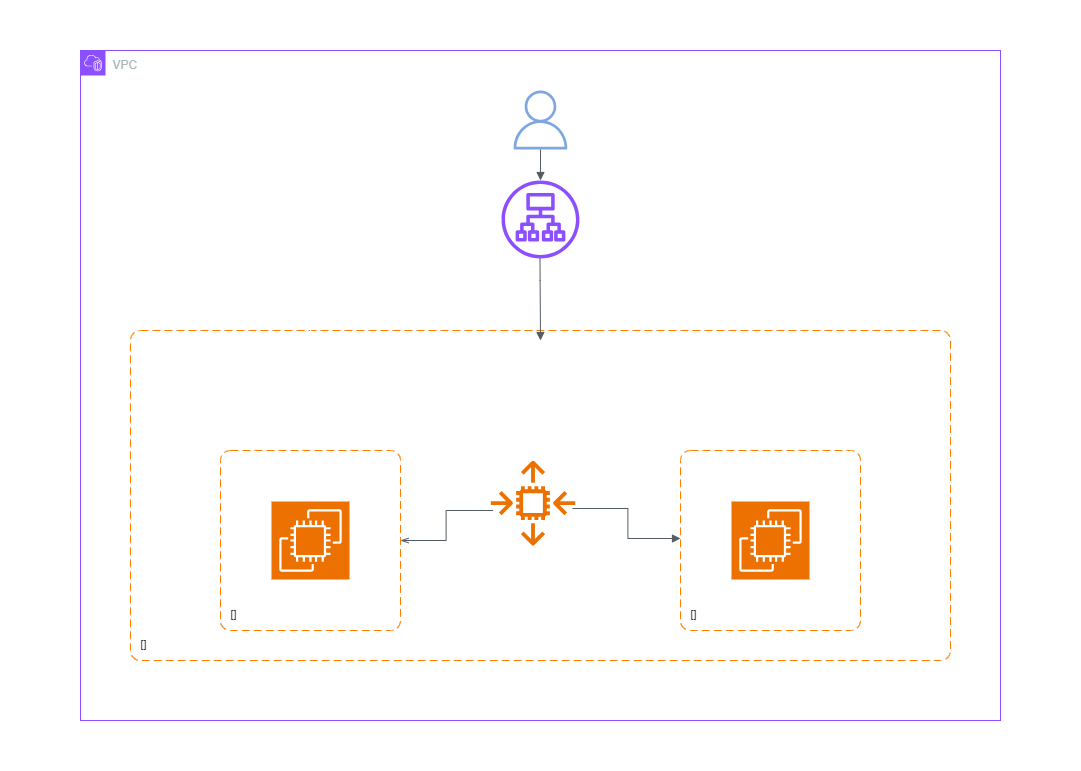

The diagram above was exported from draw.io. Its source (the exported page's mxGraphModel, read from the mxfile embedded in the PNG):
<mxGraphModel dx="1572" dy="1032" grid="1" gridSize="10" guides="1" tooltips="1" connect="1" arrows="1" fold="1" page="1" pageScale="1" pageWidth="1169" pageHeight="827" math="0" shadow="0">
  <root>
    <mxCell id="0" />
    <mxCell id="1" parent="0" />
    <mxCell id="OPs6dqd6KeqabV0ROGbG-1" value="&lt;font style=&quot;color: rgb(255, 255, 255);&quot;&gt;AWS Cloud&lt;/font&gt;" style="points=[[0,0],[0.25,0],[0.5,0],[0.75,0],[1,0],[1,0.25],[1,0.5],[1,0.75],[1,1],[0.75,1],[0.5,1],[0.25,1],[0,1],[0,0.75],[0,0.5],[0,0.25]];outlineConnect=0;gradientColor=none;html=1;whiteSpace=wrap;fontSize=12;fontStyle=0;container=1;pointerEvents=0;collapsible=0;recursiveResize=0;shape=mxgraph.aws4.group;grIcon=mxgraph.aws4.group_aws_cloud_alt;strokeColor=#FFFFFF;fillColor=none;verticalAlign=top;align=left;spacingLeft=30;fontColor=#232F3E;dashed=0;" vertex="1" parent="1">
      <mxGeometry x="40" y="30" width="1080" height="770" as="geometry" />
    </mxCell>
    <mxCell id="OPs6dqd6KeqabV0ROGbG-2" value="VPC" style="points=[[0,0],[0.25,0],[0.5,0],[0.75,0],[1,0],[1,0.25],[1,0.5],[1,0.75],[1,1],[0.75,1],[0.5,1],[0.25,1],[0,1],[0,0.75],[0,0.5],[0,0.25]];outlineConnect=0;gradientColor=none;html=1;whiteSpace=wrap;fontSize=12;fontStyle=0;container=1;pointerEvents=0;collapsible=0;recursiveResize=0;shape=mxgraph.aws4.group;grIcon=mxgraph.aws4.group_vpc2;strokeColor=#8C4FFF;fillColor=none;verticalAlign=top;align=left;spacingLeft=30;fontColor=#AAB7B8;dashed=0;" vertex="1" parent="1">
      <mxGeometry x="120" y="80" width="920" height="670" as="geometry" />
    </mxCell>
    <mxCell id="OPs6dqd6KeqabV0ROGbG-12" value="" style="sketch=0;outlineConnect=0;fontColor=#232F3E;gradientColor=none;fillColor=#8C4FFF;strokeColor=none;dashed=0;verticalLabelPosition=bottom;verticalAlign=top;align=center;html=1;fontSize=12;fontStyle=0;aspect=fixed;pointerEvents=1;shape=mxgraph.aws4.application_load_balancer;" vertex="1" parent="OPs6dqd6KeqabV0ROGbG-2">
      <mxGeometry x="421" y="130" width="78" height="78" as="geometry" />
    </mxCell>
    <mxCell id="OPs6dqd6KeqabV0ROGbG-14" value="" style="sketch=0;outlineConnect=0;fontColor=#232F3E;gradientColor=none;fillColor=#7EA6E0;strokeColor=none;dashed=0;verticalLabelPosition=bottom;verticalAlign=top;align=center;html=1;fontSize=12;fontStyle=0;aspect=fixed;pointerEvents=1;shape=mxgraph.aws4.user;" vertex="1" parent="OPs6dqd6KeqabV0ROGbG-2">
      <mxGeometry x="430.5" y="40" width="59" height="59" as="geometry" />
    </mxCell>
    <mxCell id="OPs6dqd6KeqabV0ROGbG-16" value="Application Load Balancer" style="text;html=1;align=center;verticalAlign=middle;whiteSpace=wrap;rounded=0;fontSize=20;" vertex="1" parent="OPs6dqd6KeqabV0ROGbG-2">
      <mxGeometry x="341.5" y="208" width="236" height="30" as="geometry" />
    </mxCell>
    <mxCell id="OPs6dqd6KeqabV0ROGbG-15" value="User" style="text;html=1;align=center;verticalAlign=middle;whiteSpace=wrap;rounded=0;fontSize=20;" vertex="1" parent="OPs6dqd6KeqabV0ROGbG-2">
      <mxGeometry x="429.5" y="10" width="60" height="30" as="geometry" />
    </mxCell>
    <mxCell id="OPs6dqd6KeqabV0ROGbG-19" value="Multi-AZ" style="text;html=1;align=center;verticalAlign=middle;whiteSpace=wrap;rounded=0;fontSize=20;" vertex="1" parent="OPs6dqd6KeqabV0ROGbG-2">
      <mxGeometry x="388" y="280" width="143" height="30" as="geometry" />
    </mxCell>
    <mxCell id="OPs6dqd6KeqabV0ROGbG-21" value="Auto Scaling" style="text;html=1;align=center;verticalAlign=middle;whiteSpace=wrap;rounded=0;fontSize=20;" vertex="1" parent="OPs6dqd6KeqabV0ROGbG-2">
      <mxGeometry x="388" y="510" width="143" height="30" as="geometry" />
    </mxCell>
    <mxCell id="OPs6dqd6KeqabV0ROGbG-23" value="&lt;font style=&quot;font-size: 17px;&quot;&gt;Availability Zone A&lt;/font&gt;" style="text;html=1;align=center;verticalAlign=middle;whiteSpace=wrap;rounded=0;fontSize=18;" vertex="1" parent="OPs6dqd6KeqabV0ROGbG-2">
      <mxGeometry x="160" y="410" width="143" height="30" as="geometry" />
    </mxCell>
    <mxCell id="OPs6dqd6KeqabV0ROGbG-24" value="&lt;font style=&quot;font-size: 17px;&quot;&gt;Availability Zone B&lt;/font&gt;" style="text;html=1;align=center;verticalAlign=middle;whiteSpace=wrap;rounded=0;fontSize=18;" vertex="1" parent="OPs6dqd6KeqabV0ROGbG-2">
      <mxGeometry x="620" y="410" width="143" height="30" as="geometry" />
    </mxCell>
    <mxCell id="OPs6dqd6KeqabV0ROGbG-25" value="&lt;font style=&quot;font-size: 17px;&quot;&gt;EC2 - Instance&lt;/font&gt;" style="text;html=1;align=center;verticalAlign=middle;whiteSpace=wrap;rounded=0;fontSize=18;" vertex="1" parent="OPs6dqd6KeqabV0ROGbG-2">
      <mxGeometry x="160" y="540" width="143" height="30" as="geometry" />
    </mxCell>
    <mxCell id="OPs6dqd6KeqabV0ROGbG-26" value="&lt;font style=&quot;font-size: 17px;&quot;&gt;EC2 - Instance&lt;/font&gt;" style="text;html=1;align=center;verticalAlign=middle;whiteSpace=wrap;rounded=0;fontSize=18;" vertex="1" parent="OPs6dqd6KeqabV0ROGbG-2">
      <mxGeometry x="620" y="540" width="143" height="30" as="geometry" />
    </mxCell>
    <mxCell id="OPs6dqd6KeqabV0ROGbG-28" value="" style="edgeStyle=orthogonalEdgeStyle;html=1;endArrow=block;elbow=vertical;startArrow=none;endFill=1;strokeColor=#545B64;rounded=0;" edge="1" parent="OPs6dqd6KeqabV0ROGbG-2" source="OPs6dqd6KeqabV0ROGbG-14" target="OPs6dqd6KeqabV0ROGbG-12">
      <mxGeometry width="100" relative="1" as="geometry">
        <mxPoint x="410" y="390" as="sourcePoint" />
        <mxPoint x="510" y="390" as="targetPoint" />
      </mxGeometry>
    </mxCell>
    <object placeholders="1" c4Name="" c4Type="ContainerScopeBoundary" c4Application="" label="&lt;font style=&quot;font-size: 16px&quot;&gt;&lt;b&gt;&lt;div style=&quot;text-align: left&quot;&gt;%c4Name%&lt;/div&gt;&lt;/b&gt;&lt;/font&gt;&lt;div style=&quot;text-align: left&quot;&gt;[%c4Application%]&lt;/div&gt;" id="OPs6dqd6KeqabV0ROGbG-6">
      <mxCell style="rounded=1;fontSize=11;whiteSpace=wrap;html=1;dashed=1;arcSize=20;fillColor=none;strokeColor=#FF8000;fontColor=#333333;labelBackgroundColor=none;align=left;verticalAlign=bottom;labelBorderColor=none;spacingTop=0;spacing=10;dashPattern=8 4;metaEdit=1;rotatable=0;perimeter=rectanglePerimeter;noLabel=0;labelPadding=0;allowArrows=0;connectable=0;expand=0;recursiveResize=0;editable=1;pointerEvents=0;absoluteArcSize=1;points=[[0.25,0,0],[0.5,0,0],[0.75,0,0],[1,0.25,0],[1,0.5,0],[1,0.75,0],[0.75,1,0],[0.5,1,0],[0.25,1,0],[0,0.75,0],[0,0.5,0],[0,0.25,0]];" vertex="1" parent="1">
        <mxGeometry x="170" y="360" width="820" height="330" as="geometry" />
      </mxCell>
    </object>
    <object placeholders="1" c4Name="" c4Type="ContainerScopeBoundary" c4Application="" label="&lt;font style=&quot;font-size: 16px&quot;&gt;&lt;b&gt;&lt;div style=&quot;text-align: left&quot;&gt;%c4Name%&lt;/div&gt;&lt;/b&gt;&lt;/font&gt;&lt;div style=&quot;text-align: left&quot;&gt;[%c4Application%]&lt;/div&gt;" id="OPs6dqd6KeqabV0ROGbG-7">
      <mxCell style="rounded=1;fontSize=11;whiteSpace=wrap;html=1;dashed=1;arcSize=20;fillColor=none;strokeColor=#FF8000;fontColor=#333333;labelBackgroundColor=none;align=left;verticalAlign=bottom;labelBorderColor=none;spacingTop=0;spacing=10;dashPattern=8 4;metaEdit=1;rotatable=0;perimeter=rectanglePerimeter;noLabel=0;labelPadding=0;allowArrows=0;connectable=0;expand=0;recursiveResize=0;editable=1;pointerEvents=0;absoluteArcSize=1;points=[[0.25,0,0],[0.5,0,0],[0.75,0,0],[1,0.25,0],[1,0.5,0],[1,0.75,0],[0.75,1,0],[0.5,1,0],[0.25,1,0],[0,0.75,0],[0,0.5,0],[0,0.25,0]];" vertex="1" parent="1">
        <mxGeometry x="260" y="480" width="180" height="180" as="geometry" />
      </mxCell>
    </object>
    <mxCell id="OPs6dqd6KeqabV0ROGbG-8" value="" style="sketch=0;points=[[0,0,0],[0.25,0,0],[0.5,0,0],[0.75,0,0],[1,0,0],[0,1,0],[0.25,1,0],[0.5,1,0],[0.75,1,0],[1,1,0],[0,0.25,0],[0,0.5,0],[0,0.75,0],[1,0.25,0],[1,0.5,0],[1,0.75,0]];outlineConnect=0;fontColor=#232F3E;fillColor=#ED7100;strokeColor=#ffffff;dashed=0;verticalLabelPosition=bottom;verticalAlign=top;align=center;html=1;fontSize=12;fontStyle=0;aspect=fixed;shape=mxgraph.aws4.resourceIcon;resIcon=mxgraph.aws4.ec2;" vertex="1" parent="1">
      <mxGeometry x="311" y="531" width="78" height="78" as="geometry" />
    </mxCell>
    <object placeholders="1" c4Name="" c4Type="ContainerScopeBoundary" c4Application="" label="&lt;font style=&quot;font-size: 16px&quot;&gt;&lt;b&gt;&lt;div style=&quot;text-align: left&quot;&gt;%c4Name%&lt;/div&gt;&lt;/b&gt;&lt;/font&gt;&lt;div style=&quot;text-align: left&quot;&gt;[%c4Application%]&lt;/div&gt;" id="OPs6dqd6KeqabV0ROGbG-9">
      <mxCell style="rounded=1;fontSize=11;whiteSpace=wrap;html=1;dashed=1;arcSize=20;fillColor=none;strokeColor=#FF8000;fontColor=#333333;labelBackgroundColor=none;align=left;verticalAlign=bottom;labelBorderColor=none;spacingTop=0;spacing=10;dashPattern=8 4;metaEdit=1;rotatable=0;perimeter=rectanglePerimeter;noLabel=0;labelPadding=0;allowArrows=0;connectable=0;expand=0;recursiveResize=0;editable=1;pointerEvents=0;absoluteArcSize=1;points=[[0.25,0,0],[0.5,0,0],[0.75,0,0],[1,0.25,0],[1,0.5,0],[1,0.75,0],[0.75,1,0],[0.5,1,0],[0.25,1,0],[0,0.75,0],[0,0.5,0],[0,0.25,0]];" vertex="1" parent="1">
        <mxGeometry x="720" y="480" width="180" height="180" as="geometry" />
      </mxCell>
    </object>
    <mxCell id="OPs6dqd6KeqabV0ROGbG-10" value="" style="sketch=0;points=[[0,0,0],[0.25,0,0],[0.5,0,0],[0.75,0,0],[1,0,0],[0,1,0],[0.25,1,0],[0.5,1,0],[0.75,1,0],[1,1,0],[0,0.25,0],[0,0.5,0],[0,0.75,0],[1,0.25,0],[1,0.5,0],[1,0.75,0]];outlineConnect=0;fontColor=#232F3E;fillColor=#ED7100;strokeColor=#ffffff;dashed=0;verticalLabelPosition=bottom;verticalAlign=top;align=center;html=1;fontSize=12;fontStyle=0;aspect=fixed;shape=mxgraph.aws4.resourceIcon;resIcon=mxgraph.aws4.ec2;" vertex="1" parent="1">
      <mxGeometry x="771" y="531" width="78" height="78" as="geometry" />
    </mxCell>
    <mxCell id="OPs6dqd6KeqabV0ROGbG-11" value="" style="sketch=0;outlineConnect=0;fontColor=#232F3E;gradientColor=none;fillColor=#ED7100;strokeColor=none;dashed=0;verticalLabelPosition=bottom;verticalAlign=top;align=center;html=1;fontSize=12;fontStyle=0;aspect=fixed;pointerEvents=1;shape=mxgraph.aws4.auto_scaling2;" vertex="1" parent="1">
      <mxGeometry x="530" y="490" width="85" height="85" as="geometry" />
    </mxCell>
    <mxCell id="OPs6dqd6KeqabV0ROGbG-30" value="" style="edgeStyle=orthogonalEdgeStyle;html=1;endArrow=block;elbow=vertical;startArrow=none;endFill=1;strokeColor=#545B64;rounded=0;exitX=0.5;exitY=0;exitDx=0;exitDy=0;" edge="1" parent="1" source="OPs6dqd6KeqabV0ROGbG-16">
      <mxGeometry width="100" relative="1" as="geometry">
        <mxPoint x="530" y="470" as="sourcePoint" />
        <mxPoint x="580" y="370" as="targetPoint" />
        <Array as="points">
          <mxPoint x="580" y="310" />
          <mxPoint x="580" y="310" />
        </Array>
      </mxGeometry>
    </mxCell>
    <mxCell id="OPs6dqd6KeqabV0ROGbG-36" value="" style="endArrow=none;dashed=1;html=1;rounded=0;flowAnimation=0;" edge="1" parent="1" source="OPs6dqd6KeqabV0ROGbG-12">
      <mxGeometry width="50" height="50" relative="1" as="geometry">
        <mxPoint x="550" y="490" as="sourcePoint" />
        <mxPoint x="820" y="480" as="targetPoint" />
        <Array as="points">
          <mxPoint x="820" y="250" />
        </Array>
      </mxGeometry>
    </mxCell>
    <mxCell id="OPs6dqd6KeqabV0ROGbG-38" value="" style="edgeStyle=orthogonalEdgeStyle;html=1;endArrow=none;elbow=vertical;startArrow=openThin;startFill=0;strokeColor=#545B64;rounded=0;entryX=0.026;entryY=0.588;entryDx=0;entryDy=0;entryPerimeter=0;" edge="1" parent="1" target="OPs6dqd6KeqabV0ROGbG-11">
      <mxGeometry width="100" relative="1" as="geometry">
        <mxPoint x="440" y="570" as="sourcePoint" />
        <mxPoint x="630" y="470" as="targetPoint" />
      </mxGeometry>
    </mxCell>
    <mxCell id="OPs6dqd6KeqabV0ROGbG-39" value="" style="edgeStyle=orthogonalEdgeStyle;html=1;endArrow=block;elbow=vertical;startArrow=none;endFill=1;strokeColor=#545B64;rounded=0;exitX=0.968;exitY=0.565;exitDx=0;exitDy=0;exitPerimeter=0;" edge="1" parent="1" source="OPs6dqd6KeqabV0ROGbG-11">
      <mxGeometry width="100" relative="1" as="geometry">
        <mxPoint x="530" y="470" as="sourcePoint" />
        <mxPoint x="720" y="568" as="targetPoint" />
      </mxGeometry>
    </mxCell>
    <mxCell id="OPs6dqd6KeqabV0ROGbG-40" value="" style="endArrow=none;dashed=1;html=1;rounded=0;flowAnimation=0;" edge="1" parent="1" source="OPs6dqd6KeqabV0ROGbG-12">
      <mxGeometry width="50" height="50" relative="1" as="geometry">
        <mxPoint x="550" y="490" as="sourcePoint" />
        <mxPoint x="350" y="480" as="targetPoint" />
        <Array as="points">
          <mxPoint x="350" y="249" />
        </Array>
      </mxGeometry>
    </mxCell>
  </root>
</mxGraphModel>